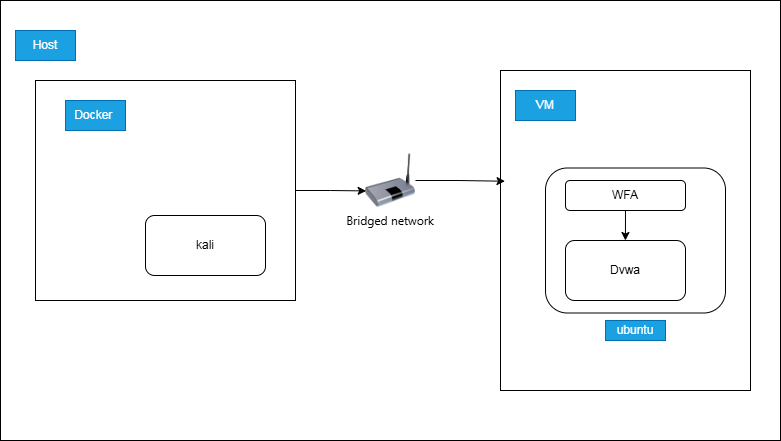

The diagram above was exported from draw.io. Its source (the exported page's mxGraphModel, read from the mxfile embedded in the PNG):
<mxGraphModel dx="1030" dy="527" grid="1" gridSize="10" guides="1" tooltips="1" connect="1" arrows="1" fold="1" page="1" pageScale="1" pageWidth="850" pageHeight="1100" math="0" shadow="0">
  <root>
    <mxCell id="0" />
    <mxCell id="1" parent="0" />
    <mxCell id="_6wtU5l6D80ZOMe2EVWw-1" parent="1" style="rounded=0;whiteSpace=wrap;html=1;" value="&lt;span style=&quot;font-family: &amp;quot;Anthropic Sans&amp;quot;, -apple-system, BlinkMacSystemFont, &amp;quot;Segoe UI&amp;quot;, sans-serif; text-align: start; white-space: nowrap;&quot;&gt;Bridged network&lt;/span&gt;" vertex="1">
      <mxGeometry height="440" width="780" x="25" y="90" as="geometry" />
    </mxCell>
    <mxCell id="_6wtU5l6D80ZOMe2EVWw-2" parent="1" style="rounded=0;whiteSpace=wrap;html=1;" value="" vertex="1">
      <mxGeometry height="220" width="260" x="60" y="170" as="geometry" />
    </mxCell>
    <mxCell id="_6wtU5l6D80ZOMe2EVWw-3" parent="1" style="image;html=1;image=img/lib/clip_art/networking/Bridge_128x128.png" value="" vertex="1">
      <mxGeometry height="70" width="50" x="390" y="235" as="geometry" />
    </mxCell>
    <mxCell id="_6wtU5l6D80ZOMe2EVWw-4" parent="1" style="rounded=0;whiteSpace=wrap;html=1;" value="" vertex="1">
      <mxGeometry height="320" width="250" x="525" y="160" as="geometry" />
    </mxCell>
    <mxCell id="_6wtU5l6D80ZOMe2EVWw-7" parent="1" style="rounded=1;whiteSpace=wrap;html=1;" value="kali" vertex="1">
      <mxGeometry height="60" width="120" x="170" y="305" as="geometry" />
    </mxCell>
    <mxCell id="_6wtU5l6D80ZOMe2EVWw-8" parent="1" style="text;html=1;whiteSpace=wrap;strokeColor=#006EAF;fillColor=#1ba1e2;align=center;verticalAlign=middle;rounded=0;fontColor=#ffffff;" value="Docker&amp;nbsp;" vertex="1">
      <mxGeometry height="30" width="60" x="90" y="190" as="geometry" />
    </mxCell>
    <mxCell id="_6wtU5l6D80ZOMe2EVWw-9" parent="1" style="text;html=1;whiteSpace=wrap;strokeColor=#006EAF;fillColor=#1ba1e2;align=center;verticalAlign=middle;rounded=0;fontColor=#ffffff;" value="Host" vertex="1">
      <mxGeometry height="30" width="60" x="40" y="120" as="geometry" />
    </mxCell>
    <mxCell id="_6wtU5l6D80ZOMe2EVWw-10" edge="1" parent="1" source="_6wtU5l6D80ZOMe2EVWw-2" style="edgeStyle=orthogonalEdgeStyle;rounded=0;orthogonalLoop=1;jettySize=auto;html=1;entryX=0.013;entryY=0.649;entryDx=0;entryDy=0;entryPerimeter=0;" target="_6wtU5l6D80ZOMe2EVWw-3">
      <mxGeometry relative="1" as="geometry" />
    </mxCell>
    <mxCell id="_6wtU5l6D80ZOMe2EVWw-11" edge="1" parent="1" source="_6wtU5l6D80ZOMe2EVWw-3" style="edgeStyle=orthogonalEdgeStyle;rounded=0;orthogonalLoop=1;jettySize=auto;html=1;entryX=0.018;entryY=0.346;entryDx=0;entryDy=0;entryPerimeter=0;" target="_6wtU5l6D80ZOMe2EVWw-4">
      <mxGeometry relative="1" as="geometry" />
    </mxCell>
    <mxCell id="_6wtU5l6D80ZOMe2EVWw-12" parent="1" style="text;html=1;whiteSpace=wrap;strokeColor=#006EAF;fillColor=#1ba1e2;align=center;verticalAlign=middle;rounded=0;fontColor=#ffffff;" value="VM" vertex="1">
      <mxGeometry height="30" width="60" x="540" y="180" as="geometry" />
    </mxCell>
    <mxCell id="_6wtU5l6D80ZOMe2EVWw-15" parent="1" style="rounded=1;whiteSpace=wrap;html=1;" value="" vertex="1">
      <mxGeometry height="145" width="180" x="570" y="257.5" as="geometry" />
    </mxCell>
    <mxCell id="_6wtU5l6D80ZOMe2EVWw-16" parent="1" style="rounded=1;whiteSpace=wrap;html=1;" value="WFA" vertex="1">
      <mxGeometry height="30" width="120" x="590" y="270" as="geometry" />
    </mxCell>
    <mxCell id="_6wtU5l6D80ZOMe2EVWw-17" edge="1" parent="1" source="_6wtU5l6D80ZOMe2EVWw-16" style="edgeStyle=orthogonalEdgeStyle;rounded=0;orthogonalLoop=1;jettySize=auto;html=1;exitX=0.5;exitY=1;exitDx=0;exitDy=0;entryX=0.444;entryY=0.5;entryDx=0;entryDy=0;entryPerimeter=0;" target="_6wtU5l6D80ZOMe2EVWw-15">
      <mxGeometry relative="1" as="geometry" />
    </mxCell>
    <mxCell id="_6wtU5l6D80ZOMe2EVWw-18" parent="1" style="rounded=1;whiteSpace=wrap;html=1;" value="Dvwa" vertex="1">
      <mxGeometry height="60" width="120" x="590" y="330" as="geometry" />
    </mxCell>
    <mxCell id="_6wtU5l6D80ZOMe2EVWw-19" parent="1" style="text;html=1;whiteSpace=wrap;strokeColor=#006EAF;fillColor=#1ba1e2;align=center;verticalAlign=middle;rounded=0;fontColor=#ffffff;" value="ubuntu" vertex="1">
      <mxGeometry height="20" width="60" x="630" y="410" as="geometry" />
    </mxCell>
  </root>
</mxGraphModel>